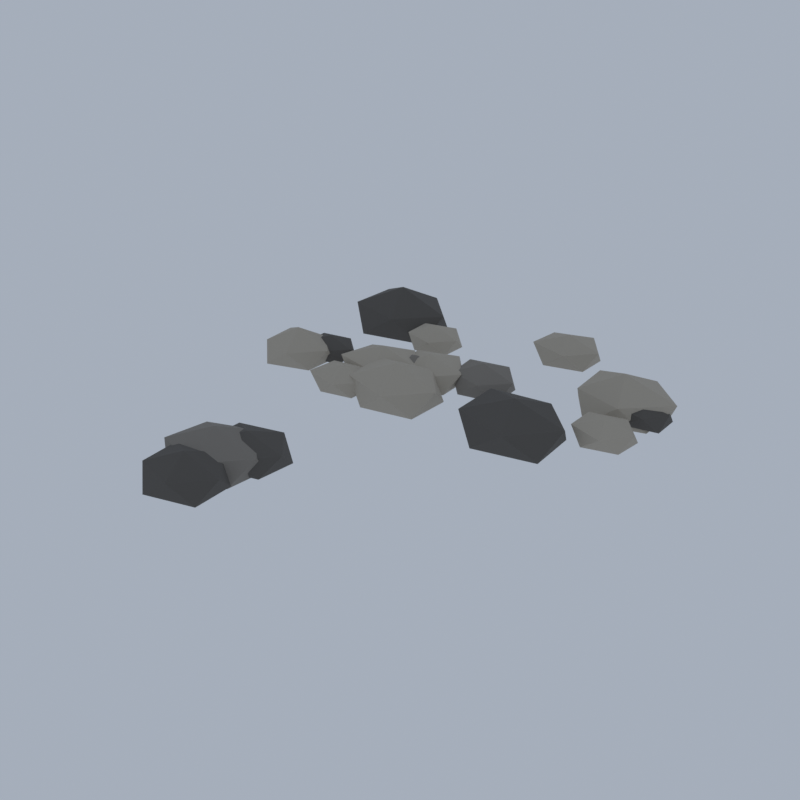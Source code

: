 # Source: A55_pebbles.blend  (saved by Blender 5.2.45; exported with 4.5.12 LTS)
import bpy
from mathutils import Matrix  # noqa: F401  (used for matrix-valued properties, if any)

bpy.ops.wm.read_factory_settings(use_empty=True)
scene = bpy.context.scene
scene.name = 'Scene'

# ---- collections
col_collection = bpy.data.collections.new('Collection'); scene.collection.children.link(col_collection)

# ---- materials (node trees are filled in below, after node groups)
mat_stone_dark_slate = bpy.data.materials.new('stone_dark|Slate')
mat_stone_dark_slate.diffuse_color = (0.1062, 0.09869, 0.08919, 1.0)
mat_stone_cobblestone = bpy.data.materials.new('stone|Cobblestone')
mat_stone_cobblestone.diffuse_color = (0.2349, 0.2158, 0.1905, 1.0)
mat_stone_light_limestone = bpy.data.materials.new('stone_light|Limestone')
mat_stone_light_limestone.diffuse_color = (0.4423, 0.3993, 0.3297, 1.0)

# ---- material node trees
mat_stone_dark_slate.use_nodes = True; mat_stone_dark_slate.node_tree.nodes.clear()
_N = mat_stone_dark_slate.node_tree.nodes; _L = mat_stone_dark_slate.node_tree.links
n0 = _N.new('ShaderNodeBsdfPrincipled'); n0.name = 'Principled BSDF'; n0.location = (-200, 100)
n0.inputs[0].default_value = (0.1062, 0.09869, 0.08919, 1.0)
n0.inputs[2].default_value = 0.9
n0.inputs[10].default_value = 0.005
n1 = _N.new('ShaderNodeOutputMaterial'); n1.name = 'Material Output'; n1.location = (200, 100)
_L.new(n0.outputs[0], n1.inputs[0])
n1.is_active_output = True
mat_stone_cobblestone.use_nodes = True; mat_stone_cobblestone.node_tree.nodes.clear()
_N = mat_stone_cobblestone.node_tree.nodes; _L = mat_stone_cobblestone.node_tree.links
n0 = _N.new('ShaderNodeBsdfPrincipled'); n0.name = 'Principled BSDF'; n0.location = (-200, 100)
n0.inputs[0].default_value = (0.2349, 0.2158, 0.1905, 1.0)
n0.inputs[2].default_value = 0.9
n0.inputs[10].default_value = 0.005
n1 = _N.new('ShaderNodeOutputMaterial'); n1.name = 'Material Output'; n1.location = (200, 100)
_L.new(n0.outputs[0], n1.inputs[0])
n1.is_active_output = True
mat_stone_light_limestone.use_nodes = True; mat_stone_light_limestone.node_tree.nodes.clear()
_N = mat_stone_light_limestone.node_tree.nodes; _L = mat_stone_light_limestone.node_tree.links
n0 = _N.new('ShaderNodeBsdfPrincipled'); n0.name = 'Principled BSDF'; n0.location = (-200, 100)
n0.inputs[0].default_value = (0.4423, 0.3993, 0.3297, 1.0)
n0.inputs[2].default_value = 0.85
n0.inputs[10].default_value = 0.005
n1 = _N.new('ShaderNodeOutputMaterial'); n1.name = 'Material Output'; n1.location = (200, 100)
_L.new(n0.outputs[0], n1.inputs[0])
n1.is_active_output = True

# ---- world
world_world = bpy.data.worlds.new('World'); scene.world = world_world
world_world.use_nodes = True; world_world.node_tree.nodes.clear()
_N = world_world.node_tree.nodes; _L = world_world.node_tree.links
n0 = _N.new('ShaderNodeOutputWorld'); n0.name = 'World Output'; n0.location = (200, 100)
n1 = _N.new('ShaderNodeBackground'); n1.name = 'Background'; n1.location = (-200, 100)
n1.inputs[0].default_value = (0.42, 0.47, 0.55, 1.0)
n1.inputs[1].default_value = 0.9
_L.new(n1.outputs[0], n0.inputs[0])
n0.is_active_output = True
world_world.color = (0.05088, 0.05088, 0.05088)
world_world.sun_shadow_jitter_overblur = 0.0

# ---- meshes
me_pebbles = bpy.data.meshes.new('pebbles')
me_pebbles.from_pydata([(1.48, 1.139, 0.05393), (1.678, 1.018, 0.06491), (1.41, 0.9586, 0.06561), (1.255, 1.139, 0.06571), (1.409, 1.321, 0.06548), (1.672, 1.255, 0.06522), (1.544, 0.975, 0.1643), (1.274, 1.014, 0.1762), (1.282, 1.259, 0.1739), (1.557, 1.336, 0.1749), (1.689, 1.139, 0.1649), (1.48, 1.139, 0.2438), (-0.3477, 0.6247, 0.05055), (-0.1629, 0.5128, 0.06411), (-0.4244, 0.4279, 0.06336), (-0.6121, 0.6247, 0.06276), (-0.4217, 0.8146, 0.06369), (-0.1436, 0.7482, 0.06321), (-0.2795, 0.4499, 0.1678), (-0.5312, 0.5136, 0.1694), (-0.5407, 0.7416, 0.1723), (-0.2747, 0.8119, 0.1717), (-0.116, 0.6247, 0.1706), (-0.3477, 0.6247, 0.2497), (-1.176, 1.456, 0.00472), (-0.7827, 1.218, 0.02095), (-1.326, 1.071, 0.02095), (-1.644, 1.456, 0.02163), (-1.306, 1.789, 0.02343), (-0.8236, 1.67, 0.02284), (-1.052, 1.138, 0.2129), (-1.54, 1.236, 0.2252), (-1.53, 1.671, 0.2221), (-1.045, 1.791, 0.2184), (-0.7068, 1.456, 0.23), (-1.176, 1.456, 0.3963), (-1.387, 0.3101, 0.03293), (-1.128, 0.1537, 0.047), (-1.497, 0.02693, 0.04558), (-1.709, 0.3101, 0.04688), (-1.481, 0.5528, 0.04749), (-1.123, 0.4697, 0.04676), (-1.282, 0.04234, 0.1971), (-1.629, 0.1636, 0.1874), (-1.644, 0.466, 0.1923), (-1.296, 0.5433, 0.1863), (-1.049, 0.3101, 0.197), (-1.387, 0.3101, 0.3207), (-0.4204, -1.194, 0.02805), (-0.1682, -1.347, 0.04597), (-0.519, -1.447, 0.0457), (-0.7408, -1.194, 0.04565), (-0.5233, -0.9299, 0.04517), (-0.143, -1.026, 0.0448), (-0.3072, -1.484, 0.2043), (-0.6881, -1.356, 0.1954), (-0.6834, -1.035, 0.194), (-0.3184, -0.9324, 0.1952), (-0.07634, -1.194, 0.1987), (-0.4204, -1.194, 0.2845), (0.8169, 0.3463, 0.0), (1.192, 0.1194, 0.02218), (0.6777, -0.01087, 0.02265), (0.4053, 0.3463, 0.02411), (0.6766, 0.7061, 0.02253), (1.161, 0.5549, 0.02358), (0.9675, -0.03985, 0.2345), (0.4602, 0.1303, 0.2229), (0.4502, 0.5683, 0.226), (0.9421, 0.6672, 0.2139), (1.266, 0.3463, 0.2249), (0.8169, 0.3463, 0.3452), (-0.5825, -1.361, 0.01447), (-0.2625, -1.555, 0.02982), (-0.7156, -1.702, 0.02849), (-0.9938, -1.361, 0.02922), (-0.7092, -1.036, 0.02927), (-0.2326, -1.149, 0.02843), (-0.4587, -1.678, 0.2128), (-0.9059, -1.557, 0.2126), (-0.8698, -1.187, 0.2015), (-0.4584, -1.043, 0.213), (-0.1649, -1.361, 0.2171), (-0.5825, -1.361, 0.338), (-0.5947, 0.5023, 0.02048), (-0.2971, 0.3221, 0.03915), (-0.7037, 0.2226, 0.03971), (-0.9627, 0.5023, 0.03914), (-0.7083, 0.7938, 0.03915), (-0.3335, 0.6604, 0.04084), (-0.4989, 0.2568, 0.1901), (-0.9006, 0.3171, 0.2072), (-0.8526, 0.6585, 0.1924), (-0.4866, 0.7795, 0.2001), (-0.2225, 0.5023, 0.2057), (-0.5947, 0.5023, 0.3105), (0.4278, 1.736, 0.03695), (0.6638, 1.593, 0.05202), (0.3342, 1.496, 0.0516), (0.1189, 1.736, 0.05138), (0.3375, 1.968, 0.052), (0.6667, 1.881, 0.05189), (0.5166, 1.508, 0.1845), (0.1692, 1.58, 0.1926), (0.1904, 1.88, 0.186), (0.5252, 1.986, 0.1915), (0.7206, 1.736, 0.1859), (0.4278, 1.736, 0.2761), (-0.2527, 0.2504, 0.009924), (0.07093, 0.05446, 0.03016), (-0.3694, -0.04881, 0.03101), (-0.6484, 0.2504, 0.03032), (-0.3886, 0.599, 0.02867), (0.07927, 0.4514, 0.02978), (-0.1241, -0.07942, 0.2167), (-0.5762, 0.05458, 0.2126), (-0.6052, 0.4638, 0.2216), (-0.1302, 0.5645, 0.2118), (0.155, 0.2504, 0.2146), (-0.2527, 0.2504, 0.3482), (-0.6105, 1.209, 0.05093), (-0.4091, 1.087, 0.06251), (-0.6848, 1.018, 0.06282), (-0.8293, 1.209, 0.06364), (-0.6901, 1.413, 0.06218), (-0.4026, 1.335, 0.06221), (-0.534, 1.013, 0.1746), (-0.8098, 1.088, 0.1743), (-0.8173, 1.334, 0.1766), (-0.5304, 1.414, 0.1775), (-0.3735, 1.209, 0.1719), (-0.6105, 1.209, 0.2533), (0.2027, 0.8127, 0.04392), (0.448, 0.6642, 0.05593), (0.1136, 0.5843, 0.0565), (-0.06595, 0.8127, 0.05723), (0.1171, 1.032, 0.05692), (0.4271, 0.9486, 0.0569), (0.2764, 0.6238, 0.1723), (-0.01704, 0.6797, 0.1806), (-0.04137, 0.9605, 0.1881), (0.2935, 1.046, 0.1861), (0.4889, 0.8127, 0.1842), (0.2027, 0.8127, 0.275), (-1.186, 0.4951, 0.05716), (-0.9916, 0.3772, 0.06595), (-1.259, 0.3086, 0.06614), (-1.412, 0.4951, 0.06649), (-1.255, 0.6718, 0.06661), (-1.005, 0.6049, 0.06656), (-1.121, 0.3289, 0.1651), (-1.372, 0.3829, 0.1699), (-1.374, 0.6091, 0.1709), (-1.117, 0.6728, 0.1687), (-0.9592, 0.4951, 0.1694), (-1.186, 0.4951, 0.2416), (-0.5269, -1.69, 0.02844), (-0.2363, -1.866, 0.04198), (-0.6421, -1.986, 0.04146), (-0.849, -1.69, 0.04337), (-0.6221, -1.446, 0.04389), (-0.2529, -1.524, 0.04275), (-0.4239, -1.954, 0.196), (-0.7897, -1.849, 0.1939), (-0.8116, -1.518, 0.2007), (-0.4164, -1.407, 0.202), (-0.1724, -1.69, 0.2013), (-0.5269, -1.69, 0.2997), (1.251, 1.216, 0.005661), (1.578, 1.018, 0.02721), (1.115, 0.8674, 0.02588), (0.858, 1.216, 0.02765), (1.113, 1.57, 0.02562), (1.582, 1.416, 0.02706), (1.361, 0.9328, 0.2021), (0.9471, 1.032, 0.2066), (0.9231, 1.415, 0.214), (1.374, 1.532, 0.2123), (1.709, 1.216, 0.2273), (1.251, 1.216, 0.3587), (1.407, 0.6681, 0.04729), (1.603, 0.5493, 0.06029), (1.329, 0.4687, 0.05994), (1.178, 0.6681, 0.06078), (1.328, 0.8702, 0.05982), (1.625, 0.8001, 0.05927), (1.496, 0.4389, 0.185), (1.197, 0.5411, 0.1775), (1.196, 0.796, 0.178), (1.487, 0.8733, 0.1774), (1.65, 0.6681, 0.1735), (1.407, 0.6681, 0.2401), (-0.2363, 0.6656, 0.03947), (0.02819, 0.5054, 0.05054), (-0.3371, 0.4069, 0.05056), (-0.5159, 0.6656, 0.05232), (-0.3289, 0.903, 0.05157), (0.0116, 0.8156, 0.05131), (-0.1406, 0.4202, 0.1901), (-0.4438, 0.5399, 0.1768), (-0.4864, 0.817, 0.19), (-0.132, 0.933, 0.1971), (0.08771, 0.6656, 0.1937), (-0.2363, 0.6656, 0.2811), (-0.6883, 0.1021, 0.04794), (-0.4888, -0.01871, 0.06006), (-0.7622, -0.08734, 0.06035), (-0.9403, 0.1021, 0.05986), (-0.7676, 0.3055, 0.05969), (-0.4868, 0.2241, 0.05997), (-0.6031, -0.1166, 0.1816), (-0.9212, -0.03888, 0.1846), (-0.9041, 0.2328, 0.1794), (-0.6094, 0.3045, 0.1765), (-0.3966, 0.1021, 0.1856), (-0.6883, 0.1021, 0.2474)], [], [(0, 1, 2), (1, 0, 5), (0, 2, 3), (0, 3, 4), (0, 4, 5), (1, 5, 10), (2, 1, 6), (3, 2, 7), (4, 3, 8), (5, 4, 9), (1, 10, 6), (2, 6, 7), (3, 7, 8), (4, 8, 9), (5, 9, 10), (6, 10, 11), (7, 6, 11), (8, 7, 11), (9, 8, 11), (10, 9, 11), (12, 13, 14), (13, 12, 17), (12, 14, 15), (12, 15, 16), (12, 16, 17), (13, 17, 22), (14, 13, 18), (15, 14, 19), (16, 15, 20), (17, 16, 21), (13, 22, 18), (14, 18, 19), (15, 19, 20), (16, 20, 21), (17, 21, 22), (18, 22, 23), (19, 18, 23), (20, 19, 23), (21, 20, 23), (22, 21, 23), (24, 25, 26), (25, 24, 29), (24, 26, 27), (24, 27, 28), (24, 28, 29), (25, 29, 34), (26, 25, 30), (27, 26, 31), (28, 27, 32), (29, 28, 33), (25, 34, 30), (26, 30, 31), (27, 31, 32), (28, 32, 33), (29, 33, 34), (30, 34, 35), (31, 30, 35), (32, 31, 35), (33, 32, 35), (34, 33, 35), (36, 37, 38), (37, 36, 41), (36, 38, 39), (36, 39, 40), (36, 40, 41), (37, 41, 46), (38, 37, 42), (39, 38, 43), (40, 39, 44), (41, 40, 45), (37, 46, 42), (38, 42, 43), (39, 43, 44), (40, 44, 45), (41, 45, 46), (42, 46, 47), (43, 42, 47), (44, 43, 47), (45, 44, 47), (46, 45, 47), (48, 49, 50), (49, 48, 53), (48, 50, 51), (48, 51, 52), (48, 52, 53), (49, 53, 58), (50, 49, 54), (51, 50, 55), (52, 51, 56), (53, 52, 57), (49, 58, 54), (50, 54, 55), (51, 55, 56), (52, 56, 57), (53, 57, 58), (54, 58, 59), (55, 54, 59), (56, 55, 59), (57, 56, 59), (58, 57, 59), (60, 61, 62), (61, 60, 65), (60, 62, 63), (60, 63, 64), (60, 64, 65), (61, 65, 70), (62, 61, 66), (63, 62, 67), (64, 63, 68), (65, 64, 69), (61, 70, 66), (62, 66, 67), (63, 67, 68), (64, 68, 69), (65, 69, 70), (66, 70, 71), (67, 66, 71), (68, 67, 71), (69, 68, 71), (70, 69, 71), (72, 73, 74), (73, 72, 77), (72, 74, 75), (72, 75, 76), (72, 76, 77), (73, 77, 82), (74, 73, 78), (75, 74, 79), (76, 75, 80), (77, 76, 81), (73, 82, 78), (74, 78, 79), (75, 79, 80), (76, 80, 81), (77, 81, 82), (78, 82, 83), (79, 78, 83), (80, 79, 83), (81, 80, 83), (82, 81, 83), (84, 85, 86), (85, 84, 89), (84, 86, 87), (84, 87, 88), (84, 88, 89), (85, 89, 94), (86, 85, 90), (87, 86, 91), (88, 87, 92), (89, 88, 93), (85, 94, 90), (86, 90, 91), (87, 91, 92), (88, 92, 93), (89, 93, 94), (90, 94, 95), (91, 90, 95), (92, 91, 95), (93, 92, 95), (94, 93, 95), (96, 97, 98), (97, 96, 101), (96, 98, 99), (96, 99, 100), (96, 100, 101), (97, 101, 106), (98, 97, 102), (99, 98, 103), (100, 99, 104), (101, 100, 105), (97, 106, 102), (98, 102, 103), (99, 103, 104), (100, 104, 105), (101, 105, 106), (102, 106, 107), (103, 102, 107), (104, 103, 107), (105, 104, 107), (106, 105, 107), (108, 109, 110), (109, 108, 113), (108, 110, 111), (108, 111, 112), (108, 112, 113), (109, 113, 118), (110, 109, 114), (111, 110, 115), (112, 111, 116), (113, 112, 117), (109, 118, 114), (110, 114, 115), (111, 115, 116), (112, 116, 117), (113, 117, 118), (114, 118, 119), (115, 114, 119), (116, 115, 119), (117, 116, 119), (118, 117, 119), (120, 121, 122), (121, 120, 125), (120, 122, 123), (120, 123, 124), (120, 124, 125), (121, 125, 130), (122, 121, 126), (123, 122, 127), (124, 123, 128), (125, 124, 129), (121, 130, 126), (122, 126, 127), (123, 127, 128), (124, 128, 129), (125, 129, 130), (126, 130, 131), (127, 126, 131), (128, 127, 131), (129, 128, 131), (130, 129, 131), (132, 133, 134), (133, 132, 137), (132, 134, 135), (132, 135, 136), (132, 136, 137), (133, 137, 142), (134, 133, 138), (135, 134, 139), (136, 135, 140), (137, 136, 141), (133, 142, 138), (134, 138, 139), (135, 139, 140), (136, 140, 141), (137, 141, 142), (138, 142, 143), (139, 138, 143), (140, 139, 143), (141, 140, 143), (142, 141, 143), (144, 145, 146), (145, 144, 149), (144, 146, 147), (144, 147, 148), (144, 148, 149), (145, 149, 154), (146, 145, 150), (147, 146, 151), (148, 147, 152), (149, 148, 153), (145, 154, 150), (146, 150, 151), (147, 151, 152), (148, 152, 153), (149, 153, 154), (150, 154, 155), (151, 150, 155), (152, 151, 155), (153, 152, 155), (154, 153, 155), (156, 157, 158), (157, 156, 161), (156, 158, 159), (156, 159, 160), (156, 160, 161), (157, 161, 166), (158, 157, 162), (159, 158, 163), (160, 159, 164), (161, 160, 165), (157, 166, 162), (158, 162, 163), (159, 163, 164), (160, 164, 165), (161, 165, 166), (162, 166, 167), (163, 162, 167), (164, 163, 167), (165, 164, 167), (166, 165, 167), (168, 169, 170), (169, 168, 173), (168, 170, 171), (168, 171, 172), (168, 172, 173), (169, 173, 178), (170, 169, 174), (171, 170, 175), (172, 171, 176), (173, 172, 177), (169, 178, 174), (170, 174, 175), (171, 175, 176), (172, 176, 177), (173, 177, 178), (174, 178, 179), (175, 174, 179), (176, 175, 179), (177, 176, 179), (178, 177, 179), (180, 181, 182), (181, 180, 185), (180, 182, 183), (180, 183, 184), (180, 184, 185), (181, 185, 190), (182, 181, 186), (183, 182, 187), (184, 183, 188), (185, 184, 189), (181, 190, 186), (182, 186, 187), (183, 187, 188), (184, 188, 189), (185, 189, 190), (186, 190, 191), (187, 186, 191), (188, 187, 191), (189, 188, 191), (190, 189, 191), (192, 193, 194), (193, 192, 197), (192, 194, 195), (192, 195, 196), (192, 196, 197), (193, 197, 202), (194, 193, 198), (195, 194, 199), (196, 195, 200), (197, 196, 201), (193, 202, 198), (194, 198, 199), (195, 199, 200), (196, 200, 201), (197, 201, 202), (198, 202, 203), (199, 198, 203), (200, 199, 203), (201, 200, 203), (202, 201, 203), (204, 205, 206), (205, 204, 209), (204, 206, 207), (204, 207, 208), (204, 208, 209), (205, 209, 214), (206, 205, 210), (207, 206, 211), (208, 207, 212), (209, 208, 213), (205, 214, 210), (206, 210, 211), (207, 211, 212), (208, 212, 213), (209, 213, 214), (210, 214, 215), (211, 210, 215), (212, 211, 215), (213, 212, 215), (214, 213, 215)])
me_pebbles.polygons.foreach_set('use_smooth', [True] * 360)
me_pebbles.polygons.foreach_set('material_index', [0, 0, 0, 0, 0, 0, 0, 0, 0, 0, 0, 0, 0, 0, 0, 0, 0, 0, 0, 0, 1, 1, 1, 1, 1, 1, 1, 1, 1, 1, 1, 1, 1, 1, 1, 1, 1, 1, 1, 1, 0, 0, 0, 0, 0, 0, 0, 0, 0, 0, 0, 0, 0, 0, 0, 0, 0, 0, 0, 0, 2, 2, 2, 2, 2, 2, 2, 2, 2, 2, 2, 2, 2, 2, 2, 2, 2, 2, 2, 2, 0, 0, 0, 0, 0, 0, 0, 0, 0, 0, 0, 0, 0, 0, 0, 0, 0, 0, 0, 0, 0, 0, 0, 0, 0, 0, 0, 0, 0, 0, 0, 0, 0, 0, 0, 0, 0, 0, 0, 0, 1, 1, 1, 1, 1, 1, 1, 1, 1, 1, 1, 1, 1, 1, 1, 1, 1, 1, 1, 1, 2, 2, 2, 2, 2, 2, 2, 2, 2, 2, 2, 2, 2, 2, 2, 2, 2, 2, 2, 2, 2, 2, 2, 2, 2, 2, 2, 2, 2, 2, 2, 2, 2, 2, 2, 2, 2, 2, 2, 2, 2, 2, 2, 2, 2, 2, 2, 2, 2, 2, 2, 2, 2, 2, 2, 2, 2, 2, 2, 2, 2, 2, 2, 2, 2, 2, 2, 2, 2, 2, 2, 2, 2, 2, 2, 2, 2, 2, 2, 2, 1, 1, 1, 1, 1, 1, 1, 1, 1, 1, 1, 1, 1, 1, 1, 1, 1, 1, 1, 1, 0, 0, 0, 0, 0, 0, 0, 0, 0, 0, 0, 0, 0, 0, 0, 0, 0, 0, 0, 0, 0, 0, 0, 0, 0, 0, 0, 0, 0, 0, 0, 0, 0, 0, 0, 0, 0, 0, 0, 0, 2, 2, 2, 2, 2, 2, 2, 2, 2, 2, 2, 2, 2, 2, 2, 2, 2, 2, 2, 2, 2, 2, 2, 2, 2, 2, 2, 2, 2, 2, 2, 2, 2, 2, 2, 2, 2, 2, 2, 2, 2, 2, 2, 2, 2, 2, 2, 2, 2, 2, 2, 2, 2, 2, 2, 2, 2, 2, 2, 2, 2, 2, 2, 2, 2, 2, 2, 2, 2, 2, 2, 2, 2, 2, 2, 2, 2, 2, 2, 2])
_k = set([(1, 2), (1, 5), (1, 6), (1, 10), (2, 3), (2, 6), (2, 7), (3, 4), (3, 7), (3, 8), (4, 5), (4, 8), (4, 9), (5, 9), (5, 10), (6, 7), (6, 10), (6, 11), (7, 8), (7, 11), (8, 9), (8, 11), (9, 10), (9, 11), (10, 11), (13, 14), (13, 17), (13, 18), (13, 22), (14, 15), (14, 18), (14, 19), (15, 16), (15, 19), (15, 20), (16, 17), (16, 20), (16, 21), (17, 21), (17, 22), (18, 19), (18, 22), (18, 23), (19, 20), (19, 23), (20, 21), (20, 23), (21, 22), (21, 23), (22, 23), (25, 26), (25, 29), (25, 30), (25, 34), (26, 27), (26, 30), (26, 31), (27, 28), (27, 31), (27, 32), (28, 29), (28, 32), (28, 33), (29, 33), (29, 34), (30, 31), (30, 34), (30, 35), (31, 32), (31, 35), (32, 33), (32, 35), (33, 34), (33, 35), (34, 35), (37, 38), (37, 41), (37, 42), (37, 46), (38, 39), (38, 42), (38, 43), (39, 40), (39, 43), (39, 44), (40, 41), (40, 44), (40, 45), (41, 45), (41, 46), (42, 43), (42, 46), (42, 47), (43, 44), (43, 47), (44, 45), (44, 47), (45, 46), (45, 47), (46, 47), (49, 50), (49, 53), (49, 54), (49, 58), (50, 51), (50, 54), (50, 55), (51, 52), (51, 55), (51, 56), (52, 53), (52, 56), (52, 57), (53, 57), (53, 58), (54, 55), (54, 58), (54, 59), (55, 56), (55, 59), (56, 57), (56, 59), (57, 58), (57, 59), (58, 59), (61, 62), (61, 65), (61, 66), (61, 70), (62, 63), (62, 66), (62, 67), (63, 64), (63, 67), (63, 68), (64, 65), (64, 68), (64, 69), (65, 69), (65, 70), (66, 67), (66, 70), (66, 71), (67, 68), (67, 71), (68, 69), (68, 71), (69, 70), (69, 71), (70, 71), (73, 74), (73, 77), (73, 78), (73, 82), (74, 75), (74, 78), (74, 79), (75, 76), (75, 79), (75, 80), (76, 77), (76, 80), (76, 81), (77, 81), (77, 82), (78, 79), (78, 82), (78, 83), (79, 80), (79, 83), (80, 81), (80, 83), (81, 82), (81, 83), (82, 83), (85, 86), (85, 89), (85, 90), (85, 94), (86, 87), (86, 90), (86, 91), (87, 88), (87, 91), (87, 92), (88, 89), (88, 92), (88, 93), (89, 93), (89, 94), (90, 91), (90, 94), (90, 95), (91, 92), (91, 95), (92, 93), (92, 95), (93, 94), (93, 95), (94, 95), (97, 98), (97, 101), (97, 102), (97, 106), (98, 99), (98, 102), (98, 103), (99, 100), (99, 103), (99, 104), (100, 101), (100, 104), (100, 105), (101, 105), (101, 106), (102, 103), (102, 106), (102, 107), (103, 104), (103, 107), (104, 105), (104, 107), (105, 106), (105, 107), (106, 107), (109, 110), (109, 113), (109, 114), (109, 118), (110, 111), (110, 114), (110, 115), (111, 112), (111, 115), (111, 116), (112, 113), (112, 116), (112, 117), (113, 117), (113, 118), (114, 115), (114, 118), (114, 119), (115, 116), (115, 119), (116, 117), (116, 119), (117, 118), (117, 119), (118, 119), (121, 122), (121, 125), (121, 126), (121, 130), (122, 123), (122, 126), (122, 127), (123, 124), (123, 127), (123, 128), (124, 125), (124, 128), (124, 129), (125, 129), (125, 130), (126, 127), (126, 130), (126, 131), (127, 128), (127, 131), (128, 129), (128, 131), (129, 130), (129, 131), (130, 131), (133, 134), (133, 137), (133, 138), (133, 142), (134, 135), (134, 138), (134, 139), (135, 136), (135, 139), (135, 140), (136, 137), (136, 140), (136, 141), (137, 141), (137, 142), (138, 139), (138, 142), (138, 143), (139, 140), (139, 143), (140, 141), (140, 143), (141, 142), (141, 143), (142, 143), (145, 146), (145, 149), (145, 150), (145, 154), (146, 147), (146, 150), (146, 151), (147, 148), (147, 151), (147, 152), (148, 149), (148, 152), (148, 153), (149, 153), (149, 154), (150, 151), (150, 154), (150, 155), (151, 152), (151, 155), (152, 153), (152, 155), (153, 154), (153, 155), (154, 155), (157, 158), (157, 161), (157, 162), (157, 166), (158, 159), (158, 162), (158, 163), (159, 160), (159, 163), (159, 164), (160, 161), (160, 164), (160, 165), (161, 165), (161, 166), (162, 163), (162, 166), (162, 167), (163, 164), (163, 167), (164, 165), (164, 167), (165, 166), (165, 167), (166, 167), (169, 170), (169, 173), (169, 174), (169, 178), (170, 171), (170, 174), (170, 175), (171, 172), (171, 175), (171, 176), (172, 173), (172, 176), (172, 177), (173, 177), (173, 178), (174, 175), (174, 178), (174, 179), (175, 176), (175, 179), (176, 177), (176, 179), (177, 178), (177, 179), (178, 179), (181, 182), (181, 185), (181, 186), (181, 190), (182, 183), (182, 186), (182, 187), (183, 184), (183, 187), (183, 188), (184, 185), (184, 188), (184, 189), (185, 189), (185, 190), (186, 187), (186, 190), (186, 191), (187, 188), (187, 191), (188, 189), (188, 191), (189, 190), (189, 191), (190, 191), (193, 194), (193, 197), (193, 198), (193, 202), (194, 195), (194, 198), (194, 199), (195, 196), (195, 199), (195, 200), (196, 197), (196, 200), (196, 201), (197, 201), (197, 202), (198, 199), (198, 202), (198, 203), (199, 200), (199, 203), (200, 201), (200, 203), (201, 202), (201, 203), (202, 203), (205, 206), (205, 209), (205, 210), (205, 214), (206, 207), (206, 210), (206, 211), (207, 208), (207, 211), (207, 212), (208, 209), (208, 212), (208, 213), (209, 213), (209, 214), (210, 211), (210, 214), (210, 215), (211, 212), (211, 215), (212, 213), (212, 215), (213, 214), (213, 215), (214, 215)])
me_pebbles.attributes.new('sharp_edge', 'BOOLEAN', 'EDGE').data.foreach_set('value', [ (min(e.vertices), max(e.vertices)) in _k for e in me_pebbles.edges])
me_pebbles.materials.append(mat_stone_dark_slate)
me_pebbles.materials.append(mat_stone_cobblestone)
me_pebbles.materials.append(mat_stone_light_limestone)
me_pebbles.update()

# ---- objects
ob_pebbles = bpy.data.objects.new('pebbles', me_pebbles)

# ---- transforms, parenting, visibility, modifiers, constraints
ob_pebbles.location = (0.0, 0.0, 0.0)

# ---- collection membership
scene.collection.objects.link(ob_pebbles)

# ---- scene / render settings (as saved in the file)
scene.frame_start = 1; scene.frame_end = 250; scene.frame_set(1)
scene.render.engine = 'BLENDER_EEVEE_NEXT'
scene.render.resolution_x = 600
scene.render.resolution_y = 600
scene.render.bake_bias = 0.0
scene.render.bake_samples = 0
scene.render.compositor_device = 'GPU'
scene.eevee.taa_render_samples = 48
scene.eevee.use_volume_custom_range = False
scene.eevee.fast_gi_thickness_near = 0.1
scene.eevee.fast_gi_thickness_far = 0.0
scene.eevee.ray_tracing_options.screen_trace_thickness = 0.1
scene.view_settings.view_transform = 'Standard'
bpy.context.view_layer.update()

# ---- added for rendering (the .blend has no active camera): camera
cam_auto = bpy.data.cameras.new('AutoCamera')
cam_auto.lens = 50.0
cam_auto.sensor_width = 36.0
cam_auto.clip_end = 1000.0
ob_auto_camera = bpy.data.objects.new('AutoCamera', cam_auto)
scene.collection.objects.link(ob_auto_camera)
ob_auto_camera.location = (4.86246, -5.83496, 4.08811)
ob_auto_camera.rotation_euler = (1.09748, -7.21219e-08, 0.694738)
scene.camera = ob_auto_camera
bpy.context.view_layer.update()
